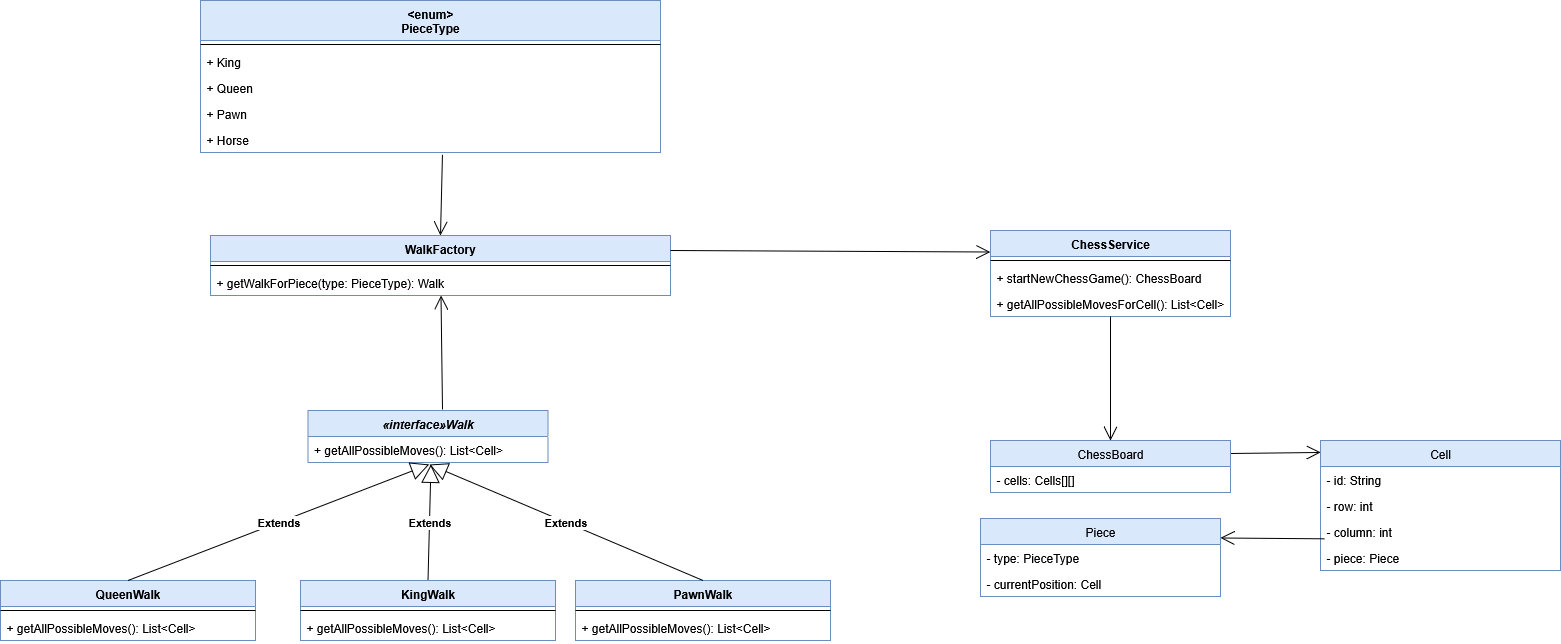

The diagram above was exported from draw.io. Its source (the exported page's mxGraphModel, read from the mxfile embedded in the PNG):
<mxGraphModel dx="-115" dy="471" grid="1" gridSize="10" guides="1" tooltips="1" connect="1" arrows="1" fold="1" page="1" pageScale="1" pageWidth="850" pageHeight="1100" math="0" shadow="0">
  <root>
    <mxCell id="0" />
    <mxCell id="1" parent="0" />
    <mxCell id="GDeSoaydJCArGi7cQpiK-2" value="Cell" style="swimlane;fontStyle=0;childLayout=stackLayout;horizontal=1;startSize=26;fillColor=#dae8fc;horizontalStack=0;resizeParent=1;resizeParentMax=0;resizeLast=0;collapsible=1;marginBottom=0;strokeColor=#6c8ebf;" parent="1" vertex="1">
      <mxGeometry x="2480" y="1530" width="240" height="130" as="geometry" />
    </mxCell>
    <mxCell id="GDeSoaydJCArGi7cQpiK-3" value="- id: String" style="text;strokeColor=none;fillColor=none;align=left;verticalAlign=top;spacingLeft=4;spacingRight=4;overflow=hidden;rotatable=0;points=[[0,0.5],[1,0.5]];portConstraint=eastwest;" parent="GDeSoaydJCArGi7cQpiK-2" vertex="1">
      <mxGeometry y="26" width="240" height="26" as="geometry" />
    </mxCell>
    <mxCell id="GDeSoaydJCArGi7cQpiK-4" value="- row: int" style="text;strokeColor=none;fillColor=none;align=left;verticalAlign=top;spacingLeft=4;spacingRight=4;overflow=hidden;rotatable=0;points=[[0,0.5],[1,0.5]];portConstraint=eastwest;" parent="GDeSoaydJCArGi7cQpiK-2" vertex="1">
      <mxGeometry y="52" width="240" height="26" as="geometry" />
    </mxCell>
    <mxCell id="GDeSoaydJCArGi7cQpiK-28" value="- column: int" style="text;strokeColor=none;fillColor=none;align=left;verticalAlign=top;spacingLeft=4;spacingRight=4;overflow=hidden;rotatable=0;points=[[0,0.5],[1,0.5]];portConstraint=eastwest;" parent="GDeSoaydJCArGi7cQpiK-2" vertex="1">
      <mxGeometry y="78" width="240" height="26" as="geometry" />
    </mxCell>
    <mxCell id="GDeSoaydJCArGi7cQpiK-29" value="- piece: Piece" style="text;strokeColor=none;fillColor=none;align=left;verticalAlign=top;spacingLeft=4;spacingRight=4;overflow=hidden;rotatable=0;points=[[0,0.5],[1,0.5]];portConstraint=eastwest;" parent="GDeSoaydJCArGi7cQpiK-2" vertex="1">
      <mxGeometry y="104" width="240" height="26" as="geometry" />
    </mxCell>
    <mxCell id="GDeSoaydJCArGi7cQpiK-5" value="" style="endArrow=open;endFill=1;endSize=12;html=1;rounded=0;entryX=0.001;entryY=0.092;entryDx=0;entryDy=0;exitX=1;exitY=0.25;exitDx=0;exitDy=0;entryPerimeter=0;" parent="1" source="GDeSoaydJCArGi7cQpiK-25" target="GDeSoaydJCArGi7cQpiK-2" edge="1">
      <mxGeometry width="160" relative="1" as="geometry">
        <mxPoint x="2279" y="1290" as="sourcePoint" />
        <mxPoint x="2590" y="1650" as="targetPoint" />
        <Array as="points" />
      </mxGeometry>
    </mxCell>
    <mxCell id="GDeSoaydJCArGi7cQpiK-9" value="WalkFactory" style="swimlane;fontStyle=1;align=center;verticalAlign=top;childLayout=stackLayout;horizontal=1;startSize=26;horizontalStack=0;resizeParent=1;resizeParentMax=0;resizeLast=0;collapsible=1;marginBottom=0;fillColor=#dae8fc;strokeColor=#6c8ebf;" parent="1" vertex="1">
      <mxGeometry x="1370" y="1325" width="460" height="60" as="geometry" />
    </mxCell>
    <mxCell id="GDeSoaydJCArGi7cQpiK-10" value="" style="line;strokeWidth=1;fillColor=none;align=left;verticalAlign=middle;spacingTop=-1;spacingLeft=3;spacingRight=3;rotatable=0;labelPosition=right;points=[];portConstraint=eastwest;" parent="GDeSoaydJCArGi7cQpiK-9" vertex="1">
      <mxGeometry y="26" width="460" height="8" as="geometry" />
    </mxCell>
    <mxCell id="GDeSoaydJCArGi7cQpiK-11" value="+ getWalkForPiece(type: PieceType): Walk" style="text;strokeColor=none;fillColor=none;align=left;verticalAlign=top;spacingLeft=4;spacingRight=4;overflow=hidden;rotatable=0;points=[[0,0.5],[1,0.5]];portConstraint=eastwest;" parent="GDeSoaydJCArGi7cQpiK-9" vertex="1">
      <mxGeometry y="34" width="460" height="26" as="geometry" />
    </mxCell>
    <mxCell id="GDeSoaydJCArGi7cQpiK-12" value="&lt;b&gt;Extends&lt;/b&gt;" style="endArrow=block;endSize=16;endFill=0;html=1;rounded=0;exitX=0.5;exitY=0;exitDx=0;exitDy=0;entryX=0.502;entryY=1.112;entryDx=0;entryDy=0;entryPerimeter=0;" parent="1" source="GDeSoaydJCArGi7cQpiK-15" edge="1">
      <mxGeometry width="160" relative="1" as="geometry">
        <mxPoint x="1589.5" y="1689.0000000000002" as="sourcePoint" />
        <mxPoint x="1590.48" y="1553.9119999999998" as="targetPoint" />
      </mxGeometry>
    </mxCell>
    <mxCell id="GDeSoaydJCArGi7cQpiK-13" value="«interface»Walk" style="swimlane;fontStyle=3;childLayout=stackLayout;horizontal=1;startSize=26;fillColor=#dae8fc;horizontalStack=0;resizeParent=1;resizeParentMax=0;resizeLast=0;collapsible=1;marginBottom=0;strokeColor=#6c8ebf;" parent="1" vertex="1">
      <mxGeometry x="1467.5" y="1500" width="240" height="52" as="geometry" />
    </mxCell>
    <mxCell id="GDeSoaydJCArGi7cQpiK-37" value="+ getAllPossibleMoves(): List&lt;Cell&gt;" style="text;strokeColor=none;fillColor=none;align=left;verticalAlign=top;spacingLeft=4;spacingRight=4;overflow=hidden;rotatable=0;points=[[0,0.5],[1,0.5]];portConstraint=eastwest;" parent="GDeSoaydJCArGi7cQpiK-13" vertex="1">
      <mxGeometry y="26" width="240" height="26" as="geometry" />
    </mxCell>
    <mxCell id="GDeSoaydJCArGi7cQpiK-15" value="KingWalk" style="swimlane;fontStyle=1;align=center;verticalAlign=top;childLayout=stackLayout;horizontal=1;startSize=26;horizontalStack=0;resizeParent=1;resizeParentMax=0;resizeLast=0;collapsible=1;marginBottom=0;fillColor=#dae8fc;strokeColor=#6c8ebf;" parent="1" vertex="1">
      <mxGeometry x="1460" y="1670" width="255" height="60" as="geometry" />
    </mxCell>
    <mxCell id="GDeSoaydJCArGi7cQpiK-18" value="" style="line;strokeWidth=1;fillColor=none;align=left;verticalAlign=middle;spacingTop=-1;spacingLeft=3;spacingRight=3;rotatable=0;labelPosition=right;points=[];portConstraint=eastwest;" parent="GDeSoaydJCArGi7cQpiK-15" vertex="1">
      <mxGeometry y="26" width="255" height="8" as="geometry" />
    </mxCell>
    <mxCell id="GDeSoaydJCArGi7cQpiK-38" value="+ getAllPossibleMoves(): List&lt;Cell&gt;" style="text;strokeColor=none;fillColor=none;align=left;verticalAlign=top;spacingLeft=4;spacingRight=4;overflow=hidden;rotatable=0;points=[[0,0.5],[1,0.5]];portConstraint=eastwest;" parent="GDeSoaydJCArGi7cQpiK-15" vertex="1">
      <mxGeometry y="34" width="255" height="26" as="geometry" />
    </mxCell>
    <mxCell id="GDeSoaydJCArGi7cQpiK-20" value="ChessService" style="swimlane;fontStyle=1;align=center;verticalAlign=top;childLayout=stackLayout;horizontal=1;startSize=26;horizontalStack=0;resizeParent=1;resizeParentMax=0;resizeLast=0;collapsible=1;marginBottom=0;fillColor=#dae8fc;strokeColor=#6c8ebf;" parent="1" vertex="1">
      <mxGeometry x="2150" y="1320" width="240" height="86" as="geometry" />
    </mxCell>
    <mxCell id="GDeSoaydJCArGi7cQpiK-22" value="" style="line;strokeWidth=1;fillColor=none;align=left;verticalAlign=middle;spacingTop=-1;spacingLeft=3;spacingRight=3;rotatable=0;labelPosition=right;points=[];portConstraint=eastwest;" parent="GDeSoaydJCArGi7cQpiK-20" vertex="1">
      <mxGeometry y="26" width="240" height="8" as="geometry" />
    </mxCell>
    <mxCell id="GDeSoaydJCArGi7cQpiK-23" value="+ startNewChessGame(): ChessBoard" style="text;strokeColor=none;fillColor=none;align=left;verticalAlign=top;spacingLeft=4;spacingRight=4;overflow=hidden;rotatable=0;points=[[0,0.5],[1,0.5]];portConstraint=eastwest;" parent="GDeSoaydJCArGi7cQpiK-20" vertex="1">
      <mxGeometry y="34" width="240" height="26" as="geometry" />
    </mxCell>
    <mxCell id="GDeSoaydJCArGi7cQpiK-36" value="+ getAllPossibleMovesForCell(): List&lt;Cell&gt;" style="text;strokeColor=none;fillColor=none;align=left;verticalAlign=top;spacingLeft=4;spacingRight=4;overflow=hidden;rotatable=0;points=[[0,0.5],[1,0.5]];portConstraint=eastwest;" parent="GDeSoaydJCArGi7cQpiK-20" vertex="1">
      <mxGeometry y="60" width="240" height="26" as="geometry" />
    </mxCell>
    <mxCell id="GDeSoaydJCArGi7cQpiK-25" value="ChessBoard" style="swimlane;fontStyle=0;childLayout=stackLayout;horizontal=1;startSize=26;fillColor=#dae8fc;horizontalStack=0;resizeParent=1;resizeParentMax=0;resizeLast=0;collapsible=1;marginBottom=0;strokeColor=#6c8ebf;align=center;verticalAlign=middle;fontFamily=Helvetica;fontSize=12;fontColor=default;" parent="1" vertex="1">
      <mxGeometry x="2150" y="1530" width="240" height="52" as="geometry" />
    </mxCell>
    <mxCell id="GDeSoaydJCArGi7cQpiK-26" value="- cells: Cells[][]" style="text;strokeColor=none;fillColor=none;align=left;verticalAlign=top;spacingLeft=4;spacingRight=4;overflow=hidden;rotatable=0;points=[[0,0.5],[1,0.5]];portConstraint=eastwest;fontFamily=Helvetica;fontSize=12;fontColor=default;fontStyle=0;horizontal=1;" parent="GDeSoaydJCArGi7cQpiK-25" vertex="1">
      <mxGeometry y="26" width="240" height="26" as="geometry" />
    </mxCell>
    <mxCell id="GDeSoaydJCArGi7cQpiK-30" value="Piece" style="swimlane;fontStyle=0;childLayout=stackLayout;horizontal=1;startSize=26;fillColor=#dae8fc;horizontalStack=0;resizeParent=1;resizeParentMax=0;resizeLast=0;collapsible=1;marginBottom=0;strokeColor=#6c8ebf;align=center;verticalAlign=middle;fontFamily=Helvetica;fontSize=12;fontColor=default;" parent="1" vertex="1">
      <mxGeometry x="2140" y="1608" width="240" height="78" as="geometry" />
    </mxCell>
    <mxCell id="GDeSoaydJCArGi7cQpiK-31" value="- type: PieceType&#10;" style="text;strokeColor=none;fillColor=none;align=left;verticalAlign=top;spacingLeft=4;spacingRight=4;overflow=hidden;rotatable=0;points=[[0,0.5],[1,0.5]];portConstraint=eastwest;fontFamily=Helvetica;fontSize=12;fontColor=default;fontStyle=0;horizontal=1;" parent="GDeSoaydJCArGi7cQpiK-30" vertex="1">
      <mxGeometry y="26" width="240" height="26" as="geometry" />
    </mxCell>
    <mxCell id="GDeSoaydJCArGi7cQpiK-33" value="- currentPosition: Cell&#10;" style="text;strokeColor=none;fillColor=none;align=left;verticalAlign=top;spacingLeft=4;spacingRight=4;overflow=hidden;rotatable=0;points=[[0,0.5],[1,0.5]];portConstraint=eastwest;fontFamily=Helvetica;fontSize=12;fontColor=default;fontStyle=0;horizontal=1;" parent="GDeSoaydJCArGi7cQpiK-30" vertex="1">
      <mxGeometry y="52" width="240" height="26" as="geometry" />
    </mxCell>
    <mxCell id="GDeSoaydJCArGi7cQpiK-34" value="" style="endArrow=open;endFill=1;endSize=12;html=1;rounded=0;entryX=1;entryY=0.25;entryDx=0;entryDy=0;exitX=0.016;exitY=0.781;exitDx=0;exitDy=0;exitPerimeter=0;" parent="1" source="GDeSoaydJCArGi7cQpiK-28" target="GDeSoaydJCArGi7cQpiK-30" edge="1">
      <mxGeometry width="160" relative="1" as="geometry">
        <mxPoint x="2430" y="1621" as="sourcePoint" />
        <mxPoint x="2520" y="1620" as="targetPoint" />
        <Array as="points" />
      </mxGeometry>
    </mxCell>
    <mxCell id="GDeSoaydJCArGi7cQpiK-39" value="&lt;enum&gt;&#10;PieceType" style="swimlane;fontStyle=1;align=center;verticalAlign=top;childLayout=stackLayout;horizontal=1;startSize=40;horizontalStack=0;resizeParent=1;resizeParentMax=0;resizeLast=0;collapsible=1;marginBottom=0;fillColor=#dae8fc;strokeColor=#6c8ebf;" parent="1" vertex="1">
      <mxGeometry x="1360" y="1090" width="460" height="152" as="geometry" />
    </mxCell>
    <mxCell id="GDeSoaydJCArGi7cQpiK-40" value="" style="line;strokeWidth=1;fillColor=none;align=left;verticalAlign=middle;spacingTop=-1;spacingLeft=3;spacingRight=3;rotatable=0;labelPosition=right;points=[];portConstraint=eastwest;" parent="GDeSoaydJCArGi7cQpiK-39" vertex="1">
      <mxGeometry y="40" width="460" height="8" as="geometry" />
    </mxCell>
    <mxCell id="GDeSoaydJCArGi7cQpiK-42" value="+ King" style="text;strokeColor=none;fillColor=none;align=left;verticalAlign=top;spacingLeft=4;spacingRight=4;overflow=hidden;rotatable=0;points=[[0,0.5],[1,0.5]];portConstraint=eastwest;" parent="GDeSoaydJCArGi7cQpiK-39" vertex="1">
      <mxGeometry y="48" width="460" height="26" as="geometry" />
    </mxCell>
    <mxCell id="GDeSoaydJCArGi7cQpiK-41" value="+ Queen" style="text;strokeColor=none;fillColor=none;align=left;verticalAlign=top;spacingLeft=4;spacingRight=4;overflow=hidden;rotatable=0;points=[[0,0.5],[1,0.5]];portConstraint=eastwest;" parent="GDeSoaydJCArGi7cQpiK-39" vertex="1">
      <mxGeometry y="74" width="460" height="26" as="geometry" />
    </mxCell>
    <mxCell id="GDeSoaydJCArGi7cQpiK-43" value="+ Pawn" style="text;strokeColor=none;fillColor=none;align=left;verticalAlign=top;spacingLeft=4;spacingRight=4;overflow=hidden;rotatable=0;points=[[0,0.5],[1,0.5]];portConstraint=eastwest;" parent="GDeSoaydJCArGi7cQpiK-39" vertex="1">
      <mxGeometry y="100" width="460" height="26" as="geometry" />
    </mxCell>
    <mxCell id="GDeSoaydJCArGi7cQpiK-44" value="+ Horse" style="text;strokeColor=none;fillColor=none;align=left;verticalAlign=top;spacingLeft=4;spacingRight=4;overflow=hidden;rotatable=0;points=[[0,0.5],[1,0.5]];portConstraint=eastwest;" parent="GDeSoaydJCArGi7cQpiK-39" vertex="1">
      <mxGeometry y="126" width="460" height="26" as="geometry" />
    </mxCell>
    <mxCell id="GDeSoaydJCArGi7cQpiK-45" value="PawnWalk" style="swimlane;fontStyle=1;align=center;verticalAlign=top;childLayout=stackLayout;horizontal=1;startSize=26;horizontalStack=0;resizeParent=1;resizeParentMax=0;resizeLast=0;collapsible=1;marginBottom=0;fillColor=#dae8fc;strokeColor=#6c8ebf;" parent="1" vertex="1">
      <mxGeometry x="1735" y="1670" width="255" height="60" as="geometry" />
    </mxCell>
    <mxCell id="GDeSoaydJCArGi7cQpiK-46" value="" style="line;strokeWidth=1;fillColor=none;align=left;verticalAlign=middle;spacingTop=-1;spacingLeft=3;spacingRight=3;rotatable=0;labelPosition=right;points=[];portConstraint=eastwest;" parent="GDeSoaydJCArGi7cQpiK-45" vertex="1">
      <mxGeometry y="26" width="255" height="8" as="geometry" />
    </mxCell>
    <mxCell id="GDeSoaydJCArGi7cQpiK-47" value="+ getAllPossibleMoves(): List&lt;Cell&gt;" style="text;strokeColor=none;fillColor=none;align=left;verticalAlign=top;spacingLeft=4;spacingRight=4;overflow=hidden;rotatable=0;points=[[0,0.5],[1,0.5]];portConstraint=eastwest;" parent="GDeSoaydJCArGi7cQpiK-45" vertex="1">
      <mxGeometry y="34" width="255" height="26" as="geometry" />
    </mxCell>
    <mxCell id="GDeSoaydJCArGi7cQpiK-48" value="QueenWalk" style="swimlane;fontStyle=1;align=center;verticalAlign=top;childLayout=stackLayout;horizontal=1;startSize=26;horizontalStack=0;resizeParent=1;resizeParentMax=0;resizeLast=0;collapsible=1;marginBottom=0;fillColor=#dae8fc;strokeColor=#6c8ebf;" parent="1" vertex="1">
      <mxGeometry x="1160" y="1670" width="255" height="60" as="geometry" />
    </mxCell>
    <mxCell id="GDeSoaydJCArGi7cQpiK-49" value="" style="line;strokeWidth=1;fillColor=none;align=left;verticalAlign=middle;spacingTop=-1;spacingLeft=3;spacingRight=3;rotatable=0;labelPosition=right;points=[];portConstraint=eastwest;" parent="GDeSoaydJCArGi7cQpiK-48" vertex="1">
      <mxGeometry y="26" width="255" height="8" as="geometry" />
    </mxCell>
    <mxCell id="GDeSoaydJCArGi7cQpiK-50" value="+ getAllPossibleMoves(): List&lt;Cell&gt;" style="text;strokeColor=none;fillColor=none;align=left;verticalAlign=top;spacingLeft=4;spacingRight=4;overflow=hidden;rotatable=0;points=[[0,0.5],[1,0.5]];portConstraint=eastwest;" parent="GDeSoaydJCArGi7cQpiK-48" vertex="1">
      <mxGeometry y="34" width="255" height="26" as="geometry" />
    </mxCell>
    <mxCell id="GDeSoaydJCArGi7cQpiK-54" value="&lt;b&gt;Extends&lt;/b&gt;" style="endArrow=block;endSize=16;endFill=0;html=1;rounded=0;exitX=0.5;exitY=0;exitDx=0;exitDy=0;entryX=0.502;entryY=1.112;entryDx=0;entryDy=0;entryPerimeter=0;" parent="1" source="GDeSoaydJCArGi7cQpiK-45" edge="1">
      <mxGeometry width="160" relative="1" as="geometry">
        <mxPoint x="1586.2600000000002" y="1669.9980000000003" as="sourcePoint" />
        <mxPoint x="1588.7400000000002" y="1553.91" as="targetPoint" />
      </mxGeometry>
    </mxCell>
    <mxCell id="GDeSoaydJCArGi7cQpiK-56" value="&lt;b&gt;Extends&lt;/b&gt;" style="endArrow=block;endSize=16;endFill=0;html=1;rounded=0;exitX=0.5;exitY=0;exitDx=0;exitDy=0;entryX=0.502;entryY=1.112;entryDx=0;entryDy=0;entryPerimeter=0;" parent="1" source="GDeSoaydJCArGi7cQpiK-48" edge="1">
      <mxGeometry width="160" relative="1" as="geometry">
        <mxPoint x="1586.2600000000002" y="1669.9980000000003" as="sourcePoint" />
        <mxPoint x="1588.7400000000002" y="1553.91" as="targetPoint" />
      </mxGeometry>
    </mxCell>
    <mxCell id="GDeSoaydJCArGi7cQpiK-57" value="" style="endArrow=open;endFill=1;endSize=12;html=1;rounded=0;entryX=0.5;entryY=0;entryDx=0;entryDy=0;" parent="1" source="GDeSoaydJCArGi7cQpiK-36" target="GDeSoaydJCArGi7cQpiK-25" edge="1">
      <mxGeometry width="160" relative="1" as="geometry">
        <mxPoint x="2215" y="1421" as="sourcePoint" />
        <mxPoint x="2305" y="1420" as="targetPoint" />
        <Array as="points" />
      </mxGeometry>
    </mxCell>
    <mxCell id="GDeSoaydJCArGi7cQpiK-58" value="" style="endArrow=open;endFill=1;endSize=12;html=1;rounded=0;entryX=0;entryY=0.25;entryDx=0;entryDy=0;exitX=1;exitY=0.25;exitDx=0;exitDy=0;" parent="1" source="GDeSoaydJCArGi7cQpiK-9" target="GDeSoaydJCArGi7cQpiK-20" edge="1">
      <mxGeometry width="160" relative="1" as="geometry">
        <mxPoint x="1930" y="1460" as="sourcePoint" />
        <mxPoint x="1960" y="1344" as="targetPoint" />
        <Array as="points" />
      </mxGeometry>
    </mxCell>
    <mxCell id="GDeSoaydJCArGi7cQpiK-59" value="" style="endArrow=open;endFill=1;endSize=12;html=1;rounded=0;exitX=0.526;exitY=1.09;exitDx=0;exitDy=0;exitPerimeter=0;entryX=0.5;entryY=0;entryDx=0;entryDy=0;" parent="1" source="GDeSoaydJCArGi7cQpiK-44" target="GDeSoaydJCArGi7cQpiK-9" edge="1">
      <mxGeometry width="160" relative="1" as="geometry">
        <mxPoint x="1845" y="1190" as="sourcePoint" />
        <mxPoint x="1650" y="1300" as="targetPoint" />
        <Array as="points" />
      </mxGeometry>
    </mxCell>
    <mxCell id="GDeSoaydJCArGi7cQpiK-60" value="" style="endArrow=open;endFill=1;endSize=12;html=1;rounded=0;entryX=0.523;entryY=1.158;entryDx=0;entryDy=0;entryPerimeter=0;" parent="1" edge="1">
      <mxGeometry width="160" relative="1" as="geometry">
        <mxPoint x="1602" y="1499" as="sourcePoint" />
        <mxPoint x="1600.5" y="1385" as="targetPoint" />
        <Array as="points" />
      </mxGeometry>
    </mxCell>
  </root>
</mxGraphModel>